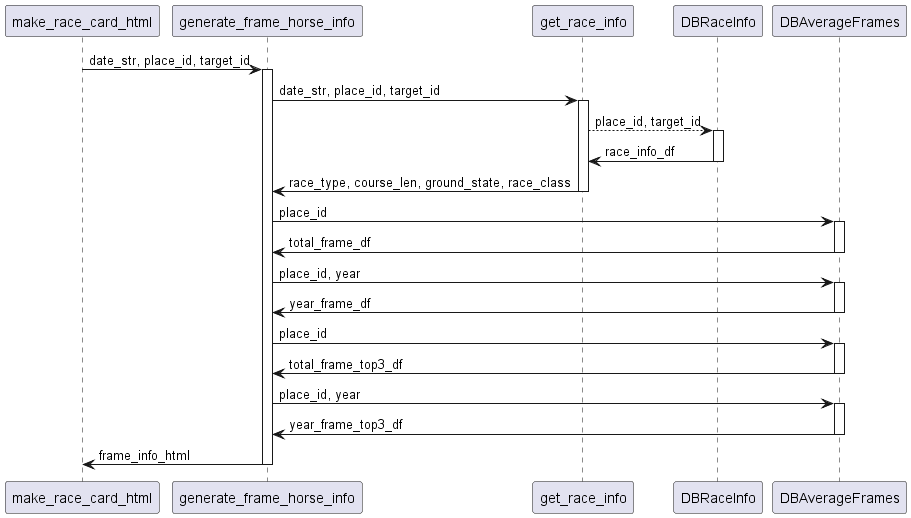

The diagram above was rendered by PlantUML. Its source (embedded in the PNG):
@startuml
 ' # レースの枠順情報を取得
    make_race_card_html -> generate_frame_horse_info : date_str, place_id, target_id
    activate generate_frame_horse_info
        generate_frame_horse_info -> get_race_info : date_str, place_id, target_id
        activate get_race_info
            get_race_info -[dotted]> DBRaceInfo : place_id, target_id
            activate DBRaceInfo
                DBRaceInfo -> get_race_info : race_info_df
            deactivate DBRaceInfo  
            get_race_info -> generate_frame_horse_info : race_type, course_len, ground_state, race_class
        deactivate get_race_info

        generate_frame_horse_info -> DBAverageFrames : place_id
        activate DBAverageFrames
            DBAverageFrames -> generate_frame_horse_info : total_frame_df
        deactivate DBAverageFrames
        generate_frame_horse_info -> DBAverageFrames : place_id, year
        activate DBAverageFrames
            DBAverageFrames -> generate_frame_horse_info : year_frame_df
        deactivate DBAverageFrames
        generate_frame_horse_info -> DBAverageFrames : place_id
        activate DBAverageFrames
            DBAverageFrames -> generate_frame_horse_info : total_frame_top3_df
        deactivate DBAverageFrames
        generate_frame_horse_info -> DBAverageFrames : place_id, year
        activate DBAverageFrames
            DBAverageFrames -> generate_frame_horse_info : year_frame_top3_df
        deactivate DBAverageFrames
        generate_frame_horse_info -> make_race_card_html : frame_info_html
    deactivate generate_frame_horse_info
@enduml